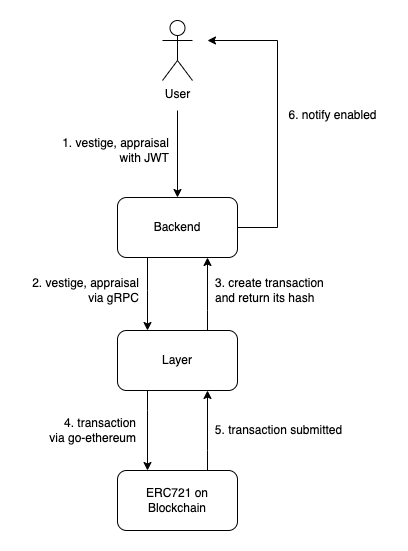

The diagram above was exported from draw.io. Its source (the exported page's mxGraphModel, read from the mxfile embedded in the PNG):
<mxGraphModel dx="825" dy="600" grid="1" gridSize="10" guides="1" tooltips="1" connect="1" arrows="1" fold="1" page="1" pageScale="1" pageWidth="1169" pageHeight="1654" math="0" shadow="0">
  <root>
    <mxCell id="0" />
    <mxCell id="1" parent="0" />
    <mxCell id="X83UIpPUV_FO-0isyfFa-1" value="User" style="shape=umlActor;verticalLabelPosition=bottom;verticalAlign=top;html=1;outlineConnect=0;" vertex="1" parent="1">
      <mxGeometry x="335" y="50" width="30" height="60" as="geometry" />
    </mxCell>
    <mxCell id="X83UIpPUV_FO-0isyfFa-13" style="edgeStyle=orthogonalEdgeStyle;rounded=0;orthogonalLoop=1;jettySize=auto;html=1;entryX=0.25;entryY=0;entryDx=0;entryDy=0;" edge="1" parent="1" source="X83UIpPUV_FO-0isyfFa-5" target="X83UIpPUV_FO-0isyfFa-9">
      <mxGeometry relative="1" as="geometry">
        <Array as="points">
          <mxPoint x="320" y="320" />
          <mxPoint x="320" y="320" />
        </Array>
      </mxGeometry>
    </mxCell>
    <mxCell id="X83UIpPUV_FO-0isyfFa-27" style="edgeStyle=orthogonalEdgeStyle;rounded=0;orthogonalLoop=1;jettySize=auto;html=1;" edge="1" parent="1" source="X83UIpPUV_FO-0isyfFa-5">
      <mxGeometry relative="1" as="geometry">
        <mxPoint x="380" y="70" as="targetPoint" />
        <Array as="points">
          <mxPoint x="450" y="257" />
          <mxPoint x="450" y="70" />
        </Array>
      </mxGeometry>
    </mxCell>
    <mxCell id="X83UIpPUV_FO-0isyfFa-5" value="Backend" style="rounded=1;whiteSpace=wrap;html=1;" vertex="1" parent="1">
      <mxGeometry x="290" y="227" width="120" height="60" as="geometry" />
    </mxCell>
    <mxCell id="X83UIpPUV_FO-0isyfFa-19" style="edgeStyle=orthogonalEdgeStyle;rounded=0;orthogonalLoop=1;jettySize=auto;html=1;entryX=0.25;entryY=0;entryDx=0;entryDy=0;" edge="1" parent="1" source="X83UIpPUV_FO-0isyfFa-9" target="X83UIpPUV_FO-0isyfFa-18">
      <mxGeometry relative="1" as="geometry">
        <Array as="points">
          <mxPoint x="320" y="440" />
          <mxPoint x="320" y="440" />
        </Array>
      </mxGeometry>
    </mxCell>
    <mxCell id="X83UIpPUV_FO-0isyfFa-25" style="edgeStyle=orthogonalEdgeStyle;rounded=0;orthogonalLoop=1;jettySize=auto;html=1;entryX=0.75;entryY=1;entryDx=0;entryDy=0;" edge="1" parent="1" source="X83UIpPUV_FO-0isyfFa-9" target="X83UIpPUV_FO-0isyfFa-5">
      <mxGeometry relative="1" as="geometry">
        <Array as="points">
          <mxPoint x="380" y="340" />
          <mxPoint x="380" y="340" />
        </Array>
      </mxGeometry>
    </mxCell>
    <mxCell id="X83UIpPUV_FO-0isyfFa-9" value="Layer" style="rounded=1;whiteSpace=wrap;html=1;" vertex="1" parent="1">
      <mxGeometry x="290" y="360" width="120" height="60" as="geometry" />
    </mxCell>
    <mxCell id="X83UIpPUV_FO-0isyfFa-14" value="2. vestige, appraisal&lt;br&gt;&lt;div style=&quot;text-align: right;&quot;&gt;&lt;span style=&quot;background-color: initial;&quot;&gt;via gRPC&lt;/span&gt;&lt;/div&gt;" style="text;html=1;align=center;verticalAlign=middle;resizable=0;points=[];autosize=1;strokeColor=none;fillColor=none;" vertex="1" parent="1">
      <mxGeometry x="193" y="300" width="130" height="40" as="geometry" />
    </mxCell>
    <mxCell id="X83UIpPUV_FO-0isyfFa-15" value="1. vestige, appraisal&lt;br&gt;&lt;div style=&quot;text-align: right;&quot;&gt;&lt;span style=&quot;background-color: initial;&quot;&gt;with JWT&lt;/span&gt;&lt;/div&gt;" style="text;html=1;align=center;verticalAlign=middle;resizable=0;points=[];autosize=1;strokeColor=none;fillColor=none;" vertex="1" parent="1">
      <mxGeometry x="223" y="160" width="130" height="40" as="geometry" />
    </mxCell>
    <mxCell id="X83UIpPUV_FO-0isyfFa-17" value="" style="endArrow=classic;html=1;rounded=0;entryX=0.5;entryY=0;entryDx=0;entryDy=0;" edge="1" parent="1" target="X83UIpPUV_FO-0isyfFa-5">
      <mxGeometry width="50" height="50" relative="1" as="geometry">
        <mxPoint x="350" y="140" as="sourcePoint" />
        <mxPoint x="450" y="270" as="targetPoint" />
      </mxGeometry>
    </mxCell>
    <mxCell id="X83UIpPUV_FO-0isyfFa-24" style="edgeStyle=orthogonalEdgeStyle;rounded=0;orthogonalLoop=1;jettySize=auto;html=1;entryX=0.75;entryY=1;entryDx=0;entryDy=0;" edge="1" parent="1" source="X83UIpPUV_FO-0isyfFa-18" target="X83UIpPUV_FO-0isyfFa-9">
      <mxGeometry relative="1" as="geometry">
        <Array as="points">
          <mxPoint x="380" y="480" />
          <mxPoint x="380" y="480" />
        </Array>
      </mxGeometry>
    </mxCell>
    <mxCell id="X83UIpPUV_FO-0isyfFa-18" value="ERC721 on Blockchain" style="rounded=1;whiteSpace=wrap;html=1;" vertex="1" parent="1">
      <mxGeometry x="290" y="500" width="120" height="60" as="geometry" />
    </mxCell>
    <mxCell id="X83UIpPUV_FO-0isyfFa-20" value="4. transaction&lt;br&gt;&lt;div style=&quot;&quot;&gt;&lt;span style=&quot;background-color: initial;&quot;&gt;via go-ethereum&lt;/span&gt;&lt;/div&gt;" style="text;html=1;align=right;verticalAlign=middle;resizable=0;points=[];autosize=1;strokeColor=none;fillColor=none;" vertex="1" parent="1">
      <mxGeometry x="200" y="440" width="110" height="40" as="geometry" />
    </mxCell>
    <mxCell id="X83UIpPUV_FO-0isyfFa-22" value="5. transaction submitted" style="text;html=1;align=center;verticalAlign=middle;resizable=0;points=[];autosize=1;strokeColor=none;fillColor=none;" vertex="1" parent="1">
      <mxGeometry x="376" y="445" width="150" height="30" as="geometry" />
    </mxCell>
    <mxCell id="X83UIpPUV_FO-0isyfFa-26" value="3. create transaction&lt;br&gt;and return its hash" style="text;html=1;align=left;verticalAlign=middle;resizable=0;points=[];autosize=1;strokeColor=none;fillColor=none;" vertex="1" parent="1">
      <mxGeometry x="386" y="300" width="130" height="40" as="geometry" />
    </mxCell>
    <mxCell id="X83UIpPUV_FO-0isyfFa-28" value="6. notify enabled" style="text;html=1;align=center;verticalAlign=middle;resizable=0;points=[];autosize=1;strokeColor=none;fillColor=none;" vertex="1" parent="1">
      <mxGeometry x="450" y="130" width="110" height="30" as="geometry" />
    </mxCell>
  </root>
</mxGraphModel>